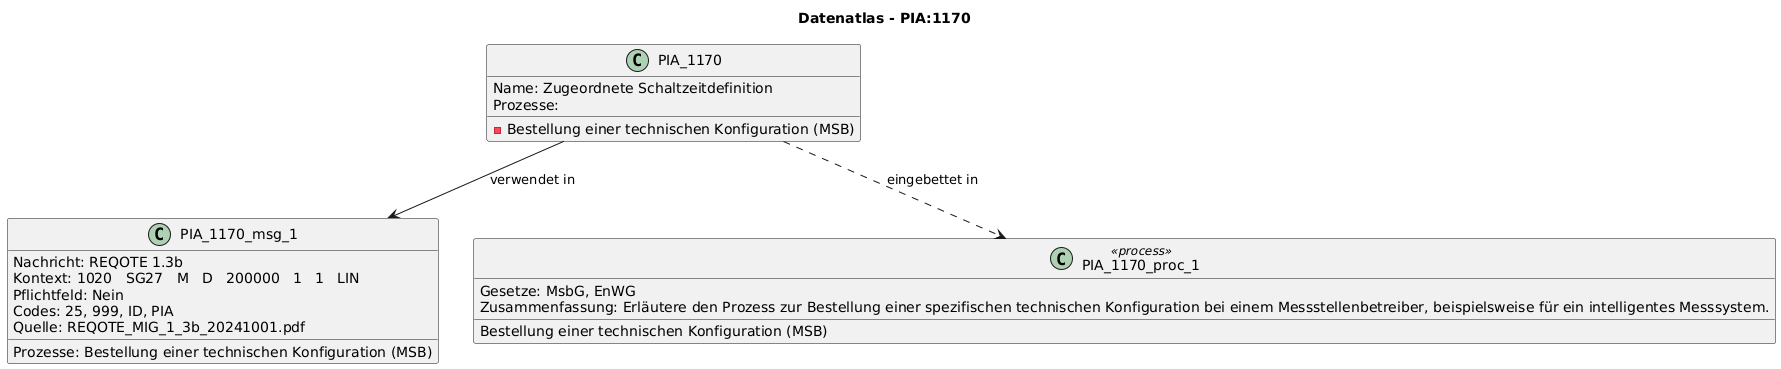

The diagram above was rendered by PlantUML. Its source (embedded in the PNG):
@startuml
title Datenatlas - PIA:1170
class PIA_1170 {
  Name: Zugeordnete Schaltzeitdefinition
  Prozesse:
    - Bestellung einer technischen Konfiguration (MSB)
}
class PIA_1170_msg_1 {
  Nachricht: REQOTE 1.3b
  Kontext: 1020   SG27   M   D   200000   1   1   LIN
  Pflichtfeld: Nein
  Codes: 25, 999, ID, PIA
  Prozesse: Bestellung einer technischen Konfiguration (MSB)
  Quelle: REQOTE_MIG_1_3b_20241001.pdf
}
PIA_1170 --> PIA_1170_msg_1 : verwendet in
class PIA_1170_proc_1 <<process>> {
  Bestellung einer technischen Konfiguration (MSB)
  Gesetze: MsbG, EnWG
  Zusammenfassung: Erläutere den Prozess zur Bestellung einer spezifischen technischen Konfiguration bei einem Messstellenbetreiber, beispielsweise für ein intelligentes Messsystem.
}
PIA_1170 ..> PIA_1170_proc_1 : eingebettet in
@enduml